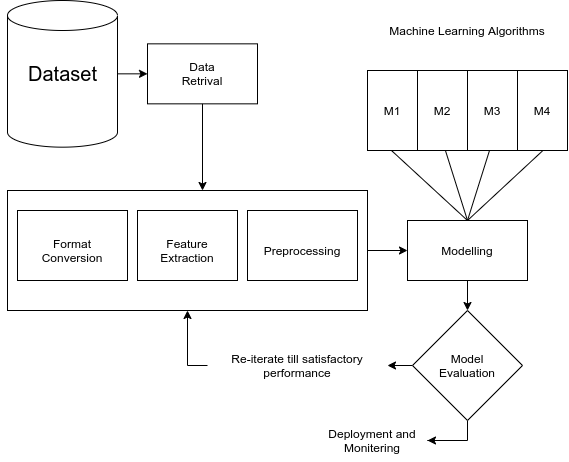

The diagram above was exported from draw.io. Its source (the exported page's mxGraphModel, read from the mxfile embedded in the PNG):
<mxGraphModel dx="1185" dy="680" grid="1" gridSize="10" guides="1" tooltips="1" connect="1" arrows="1" fold="1" page="1" pageScale="1" pageWidth="827" pageHeight="1169" math="0" shadow="0">
  <root>
    <mxCell id="0" />
    <mxCell id="1" parent="0" />
    <mxCell id="dWM9YzMdp0eAyWQ5Se3N-1" value="" style="shape=cylinder3;whiteSpace=wrap;html=1;boundedLbl=1;backgroundOutline=1;size=15;" vertex="1" parent="1">
      <mxGeometry x="40" y="90" width="110" height="146.67" as="geometry" />
    </mxCell>
    <mxCell id="dWM9YzMdp0eAyWQ5Se3N-2" value="&lt;font style=&quot;font-size: 20px&quot;&gt;Dataset&lt;/font&gt;" style="text;html=1;strokeColor=none;fillColor=none;align=center;verticalAlign=middle;whiteSpace=wrap;rounded=0;" vertex="1" parent="1">
      <mxGeometry x="32.5" y="153.34" width="125" height="20" as="geometry" />
    </mxCell>
    <mxCell id="dWM9YzMdp0eAyWQ5Se3N-4" value="" style="rounded=0;whiteSpace=wrap;html=1;" vertex="1" parent="1">
      <mxGeometry x="180" y="133.34" width="110" height="60" as="geometry" />
    </mxCell>
    <mxCell id="dWM9YzMdp0eAyWQ5Se3N-5" value="Data Retrival" style="text;html=1;strokeColor=none;fillColor=none;align=center;verticalAlign=middle;whiteSpace=wrap;rounded=0;" vertex="1" parent="1">
      <mxGeometry x="215" y="153.34" width="40" height="20" as="geometry" />
    </mxCell>
    <mxCell id="dWM9YzMdp0eAyWQ5Se3N-6" value="" style="endArrow=classic;html=1;exitX=0.5;exitY=1;exitDx=0;exitDy=0;" edge="1" parent="1" source="dWM9YzMdp0eAyWQ5Se3N-4">
      <mxGeometry width="50" height="50" relative="1" as="geometry">
        <mxPoint x="180" y="350" as="sourcePoint" />
        <mxPoint x="235" y="280" as="targetPoint" />
      </mxGeometry>
    </mxCell>
    <mxCell id="dWM9YzMdp0eAyWQ5Se3N-7" value="" style="endArrow=classic;html=1;exitX=1;exitY=0.5;exitDx=0;exitDy=0;exitPerimeter=0;entryX=0;entryY=0.5;entryDx=0;entryDy=0;" edge="1" parent="1" source="dWM9YzMdp0eAyWQ5Se3N-1" target="dWM9YzMdp0eAyWQ5Se3N-4">
      <mxGeometry width="50" height="50" relative="1" as="geometry">
        <mxPoint x="90" y="360" as="sourcePoint" />
        <mxPoint x="140" y="310" as="targetPoint" />
      </mxGeometry>
    </mxCell>
    <mxCell id="dWM9YzMdp0eAyWQ5Se3N-8" value="" style="rounded=0;whiteSpace=wrap;html=1;" vertex="1" parent="1">
      <mxGeometry x="40" y="280" width="360" height="120" as="geometry" />
    </mxCell>
    <mxCell id="dWM9YzMdp0eAyWQ5Se3N-9" value="" style="rounded=0;whiteSpace=wrap;html=1;" vertex="1" parent="1">
      <mxGeometry x="50" y="300" width="110" height="70" as="geometry" />
    </mxCell>
    <mxCell id="dWM9YzMdp0eAyWQ5Se3N-10" value="" style="rounded=0;whiteSpace=wrap;html=1;" vertex="1" parent="1">
      <mxGeometry x="170" y="300" width="100" height="70" as="geometry" />
    </mxCell>
    <mxCell id="dWM9YzMdp0eAyWQ5Se3N-11" value="" style="rounded=0;whiteSpace=wrap;html=1;" vertex="1" parent="1">
      <mxGeometry x="280" y="300" width="110" height="70" as="geometry" />
    </mxCell>
    <mxCell id="dWM9YzMdp0eAyWQ5Se3N-12" value="Format Conversion" style="text;html=1;strokeColor=none;fillColor=none;align=center;verticalAlign=middle;whiteSpace=wrap;rounded=0;" vertex="1" parent="1">
      <mxGeometry x="85" y="330" width="40" height="20" as="geometry" />
    </mxCell>
    <mxCell id="dWM9YzMdp0eAyWQ5Se3N-13" value="Feature Extraction" style="text;html=1;strokeColor=none;fillColor=none;align=center;verticalAlign=middle;whiteSpace=wrap;rounded=0;" vertex="1" parent="1">
      <mxGeometry x="200" y="330" width="40" height="20" as="geometry" />
    </mxCell>
    <mxCell id="dWM9YzMdp0eAyWQ5Se3N-14" value="Preprocessing" style="text;html=1;strokeColor=none;fillColor=none;align=center;verticalAlign=middle;whiteSpace=wrap;rounded=0;" vertex="1" parent="1">
      <mxGeometry x="315" y="330" width="40" height="20" as="geometry" />
    </mxCell>
    <mxCell id="dWM9YzMdp0eAyWQ5Se3N-16" value="" style="endArrow=classic;html=1;exitX=1;exitY=0.5;exitDx=0;exitDy=0;" edge="1" parent="1" source="dWM9YzMdp0eAyWQ5Se3N-8">
      <mxGeometry width="50" height="50" relative="1" as="geometry">
        <mxPoint x="450" y="370" as="sourcePoint" />
        <mxPoint x="440" y="340" as="targetPoint" />
      </mxGeometry>
    </mxCell>
    <mxCell id="dWM9YzMdp0eAyWQ5Se3N-17" value="" style="rounded=0;whiteSpace=wrap;html=1;" vertex="1" parent="1">
      <mxGeometry x="440" y="310" width="120" height="60" as="geometry" />
    </mxCell>
    <mxCell id="dWM9YzMdp0eAyWQ5Se3N-18" value="Modelling" style="text;html=1;strokeColor=none;fillColor=none;align=center;verticalAlign=middle;whiteSpace=wrap;rounded=0;" vertex="1" parent="1">
      <mxGeometry x="480" y="330" width="40" height="20" as="geometry" />
    </mxCell>
    <mxCell id="dWM9YzMdp0eAyWQ5Se3N-19" value="" style="rounded=0;whiteSpace=wrap;html=1;" vertex="1" parent="1">
      <mxGeometry x="400" y="160" width="200" height="80" as="geometry" />
    </mxCell>
    <mxCell id="dWM9YzMdp0eAyWQ5Se3N-20" value="" style="endArrow=none;html=1;entryX=0.25;entryY=0;entryDx=0;entryDy=0;exitX=0.25;exitY=1;exitDx=0;exitDy=0;" edge="1" parent="1" source="dWM9YzMdp0eAyWQ5Se3N-19" target="dWM9YzMdp0eAyWQ5Se3N-19">
      <mxGeometry width="50" height="50" relative="1" as="geometry">
        <mxPoint x="370" y="600" as="sourcePoint" />
        <mxPoint x="420" y="550" as="targetPoint" />
      </mxGeometry>
    </mxCell>
    <mxCell id="dWM9YzMdp0eAyWQ5Se3N-21" value="" style="endArrow=none;html=1;entryX=0.5;entryY=0;entryDx=0;entryDy=0;exitX=0.5;exitY=1;exitDx=0;exitDy=0;" edge="1" parent="1" source="dWM9YzMdp0eAyWQ5Se3N-19" target="dWM9YzMdp0eAyWQ5Se3N-19">
      <mxGeometry width="50" height="50" relative="1" as="geometry">
        <mxPoint x="370" y="550" as="sourcePoint" />
        <mxPoint x="420" y="500" as="targetPoint" />
      </mxGeometry>
    </mxCell>
    <mxCell id="dWM9YzMdp0eAyWQ5Se3N-22" value="" style="endArrow=none;html=1;entryX=0.5;entryY=0;entryDx=0;entryDy=0;exitX=0.5;exitY=1;exitDx=0;exitDy=0;" edge="1" parent="1">
      <mxGeometry width="50" height="50" relative="1" as="geometry">
        <mxPoint x="550" y="240" as="sourcePoint" />
        <mxPoint x="550" y="160" as="targetPoint" />
      </mxGeometry>
    </mxCell>
    <mxCell id="dWM9YzMdp0eAyWQ5Se3N-23" value="M1" style="text;html=1;strokeColor=none;fillColor=none;align=center;verticalAlign=middle;whiteSpace=wrap;rounded=0;" vertex="1" parent="1">
      <mxGeometry x="400" y="190" width="50" height="20" as="geometry" />
    </mxCell>
    <mxCell id="dWM9YzMdp0eAyWQ5Se3N-24" value="M2" style="text;html=1;strokeColor=none;fillColor=none;align=center;verticalAlign=middle;whiteSpace=wrap;rounded=0;" vertex="1" parent="1">
      <mxGeometry x="450" y="190" width="50" height="20" as="geometry" />
    </mxCell>
    <mxCell id="dWM9YzMdp0eAyWQ5Se3N-26" value="M3" style="text;html=1;strokeColor=none;fillColor=none;align=center;verticalAlign=middle;whiteSpace=wrap;rounded=0;" vertex="1" parent="1">
      <mxGeometry x="500" y="190" width="50" height="20" as="geometry" />
    </mxCell>
    <mxCell id="dWM9YzMdp0eAyWQ5Se3N-27" value="M4" style="text;html=1;strokeColor=none;fillColor=none;align=center;verticalAlign=middle;whiteSpace=wrap;rounded=0;" vertex="1" parent="1">
      <mxGeometry x="550" y="190" width="50" height="20" as="geometry" />
    </mxCell>
    <mxCell id="dWM9YzMdp0eAyWQ5Se3N-28" value="Machine Learning Algorithms" style="text;html=1;strokeColor=none;fillColor=none;align=center;verticalAlign=middle;whiteSpace=wrap;rounded=0;" vertex="1" parent="1">
      <mxGeometry x="400" y="100" width="200" height="40" as="geometry" />
    </mxCell>
    <mxCell id="dWM9YzMdp0eAyWQ5Se3N-34" style="edgeStyle=orthogonalEdgeStyle;rounded=0;orthogonalLoop=1;jettySize=auto;html=1;entryX=1;entryY=0.5;entryDx=0;entryDy=0;" edge="1" parent="1" source="dWM9YzMdp0eAyWQ5Se3N-29" target="dWM9YzMdp0eAyWQ5Se3N-33">
      <mxGeometry relative="1" as="geometry" />
    </mxCell>
    <mxCell id="dWM9YzMdp0eAyWQ5Se3N-45" style="edgeStyle=orthogonalEdgeStyle;rounded=0;orthogonalLoop=1;jettySize=auto;html=1;" edge="1" parent="1" source="dWM9YzMdp0eAyWQ5Se3N-29">
      <mxGeometry relative="1" as="geometry">
        <mxPoint x="460" y="530" as="targetPoint" />
      </mxGeometry>
    </mxCell>
    <mxCell id="dWM9YzMdp0eAyWQ5Se3N-29" value="" style="rhombus;whiteSpace=wrap;html=1;" vertex="1" parent="1">
      <mxGeometry x="445" y="400" width="110" height="110" as="geometry" />
    </mxCell>
    <mxCell id="dWM9YzMdp0eAyWQ5Se3N-30" value="Model Evaluation" style="text;html=1;strokeColor=none;fillColor=none;align=center;verticalAlign=middle;whiteSpace=wrap;rounded=0;" vertex="1" parent="1">
      <mxGeometry x="480" y="445" width="40" height="20" as="geometry" />
    </mxCell>
    <mxCell id="dWM9YzMdp0eAyWQ5Se3N-31" value="" style="endArrow=classic;html=1;exitX=0.5;exitY=1;exitDx=0;exitDy=0;" edge="1" parent="1" source="dWM9YzMdp0eAyWQ5Se3N-17">
      <mxGeometry width="50" height="50" relative="1" as="geometry">
        <mxPoint x="300" y="540" as="sourcePoint" />
        <mxPoint x="500" y="400" as="targetPoint" />
      </mxGeometry>
    </mxCell>
    <mxCell id="dWM9YzMdp0eAyWQ5Se3N-35" style="edgeStyle=orthogonalEdgeStyle;rounded=0;orthogonalLoop=1;jettySize=auto;html=1;entryX=0.5;entryY=1;entryDx=0;entryDy=0;" edge="1" parent="1" source="dWM9YzMdp0eAyWQ5Se3N-33" target="dWM9YzMdp0eAyWQ5Se3N-8">
      <mxGeometry relative="1" as="geometry">
        <Array as="points">
          <mxPoint x="220" y="455" />
        </Array>
      </mxGeometry>
    </mxCell>
    <mxCell id="dWM9YzMdp0eAyWQ5Se3N-33" value="Re-iterate till satisfactory performance" style="text;html=1;strokeColor=none;fillColor=none;align=center;verticalAlign=middle;whiteSpace=wrap;rounded=0;" vertex="1" parent="1">
      <mxGeometry x="240" y="445" width="180" height="20" as="geometry" />
    </mxCell>
    <mxCell id="dWM9YzMdp0eAyWQ5Se3N-41" value="" style="endArrow=none;html=1;entryX=0.122;entryY=1.005;entryDx=0;entryDy=0;entryPerimeter=0;exitX=0.5;exitY=0;exitDx=0;exitDy=0;" edge="1" parent="1" source="dWM9YzMdp0eAyWQ5Se3N-17" target="dWM9YzMdp0eAyWQ5Se3N-19">
      <mxGeometry width="50" height="50" relative="1" as="geometry">
        <mxPoint x="460" y="310" as="sourcePoint" />
        <mxPoint x="510" y="260" as="targetPoint" />
      </mxGeometry>
    </mxCell>
    <mxCell id="dWM9YzMdp0eAyWQ5Se3N-42" value="" style="endArrow=none;html=1;entryX=0.39;entryY=1.003;entryDx=0;entryDy=0;entryPerimeter=0;exitX=0.5;exitY=0;exitDx=0;exitDy=0;" edge="1" parent="1" source="dWM9YzMdp0eAyWQ5Se3N-17" target="dWM9YzMdp0eAyWQ5Se3N-19">
      <mxGeometry width="50" height="50" relative="1" as="geometry">
        <mxPoint x="510" y="320" as="sourcePoint" />
        <mxPoint x="434.4000000000001" y="250.40000000000003" as="targetPoint" />
      </mxGeometry>
    </mxCell>
    <mxCell id="dWM9YzMdp0eAyWQ5Se3N-43" value="" style="endArrow=none;html=1;exitX=0.5;exitY=0;exitDx=0;exitDy=0;" edge="1" parent="1" source="dWM9YzMdp0eAyWQ5Se3N-17">
      <mxGeometry width="50" height="50" relative="1" as="geometry">
        <mxPoint x="520" y="330" as="sourcePoint" />
        <mxPoint x="522" y="240" as="targetPoint" />
      </mxGeometry>
    </mxCell>
    <mxCell id="dWM9YzMdp0eAyWQ5Se3N-44" value="" style="endArrow=none;html=1;entryX=0.875;entryY=1.005;entryDx=0;entryDy=0;entryPerimeter=0;exitX=0.5;exitY=0;exitDx=0;exitDy=0;" edge="1" parent="1" source="dWM9YzMdp0eAyWQ5Se3N-17" target="dWM9YzMdp0eAyWQ5Se3N-19">
      <mxGeometry width="50" height="50" relative="1" as="geometry">
        <mxPoint x="530" y="340" as="sourcePoint" />
        <mxPoint x="454.4000000000001" y="270.40000000000003" as="targetPoint" />
      </mxGeometry>
    </mxCell>
    <mxCell id="dWM9YzMdp0eAyWQ5Se3N-46" value="Deployment and Monitering" style="text;html=1;strokeColor=none;fillColor=none;align=center;verticalAlign=middle;whiteSpace=wrap;rounded=0;" vertex="1" parent="1">
      <mxGeometry x="355" y="510" width="100" height="40" as="geometry" />
    </mxCell>
  </root>
</mxGraphModel>